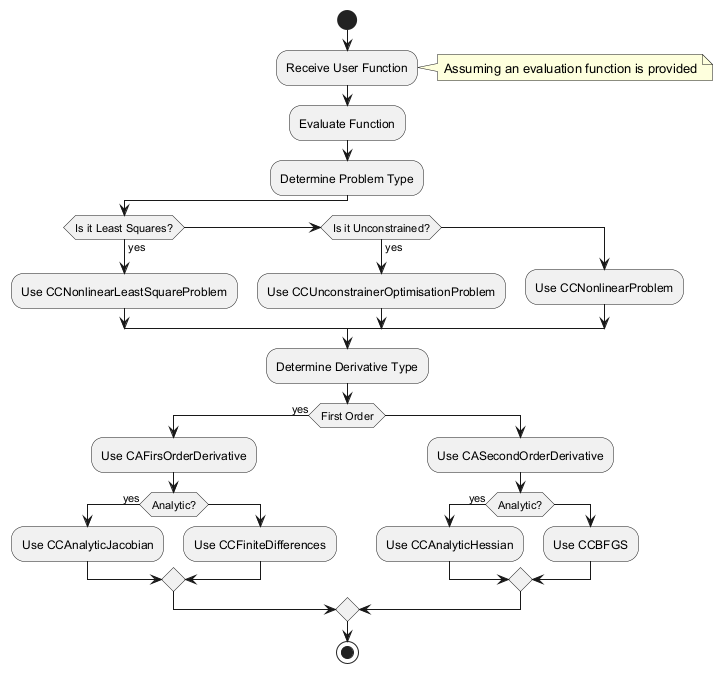

The diagram above was rendered by PlantUML. Its source (embedded in the PNG):
@startuml
start

:Receive User Function;
note right: Assuming an evaluation function is provided

:Evaluate Function;
:Determine Problem Type;
if (Is it Least Squares?) then (yes)
  :Use CCNonlinearLeastSquareProblem;
elseif (Is it Unconstrained?) then (yes)
  :Use CCUnconstrainerOptimisationProblem;
else
  :Use CCNonlinearProblem;
endif

:Determine Derivative Type;
if (First Order) then (yes)
  :Use CAFirsOrderDerivative;
  if (Analytic?) then (yes)
    :Use CCAnalyticJacobian;
  else
    :Use CCFiniteDifferences;
  endif
else
  :Use CASecondOrderDerivative;
  if (Analytic?) then (yes)
    :Use CCAnalyticHessian;
  else
    :Use CCBFGS;
  endif
endif

stop
@enduml